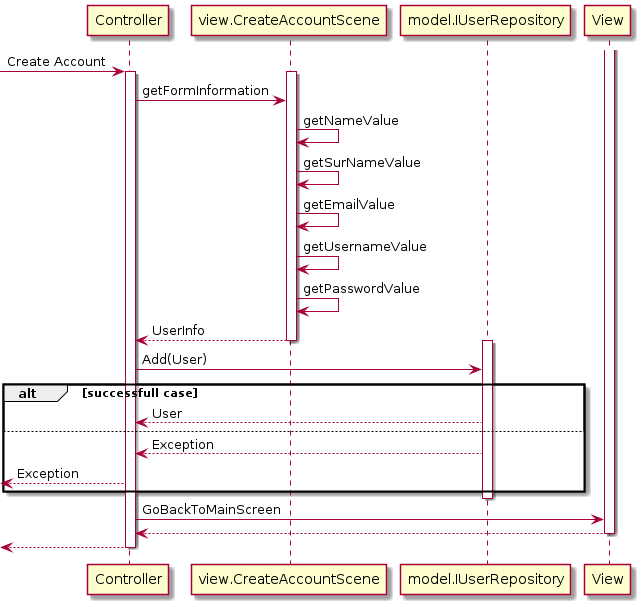

The diagram above was rendered by PlantUML. Its source (embedded in the PNG):
@startuml
participant Controller as app
participant view.CreateAccountScene as ui
participant model.IUserRepository as model
participant View

[-> app: Create Account
activate app

        activate ui
                app -> ui: getFormInformation
                ui -> ui: getNameValue
                ui -> ui: getSurNameValue
                ui -> ui: getEmailValue
                ui -> ui: getUsernameValue
                ui -> ui: getPasswordValue
                app <-- ui: UserInfo
        deactivate ui

        activate model
                app -> model: Add(User)
                alt successfull case
                app <-- model: User
                        else
                        app <-- model: Exception
                        [<-- app: Exception
                end
        deactivate model

        activate View
                app -> View: GoBackToMainScreen
                app <-- View:
        deactivate View

        [<-- app:

deactivate app

@enduml